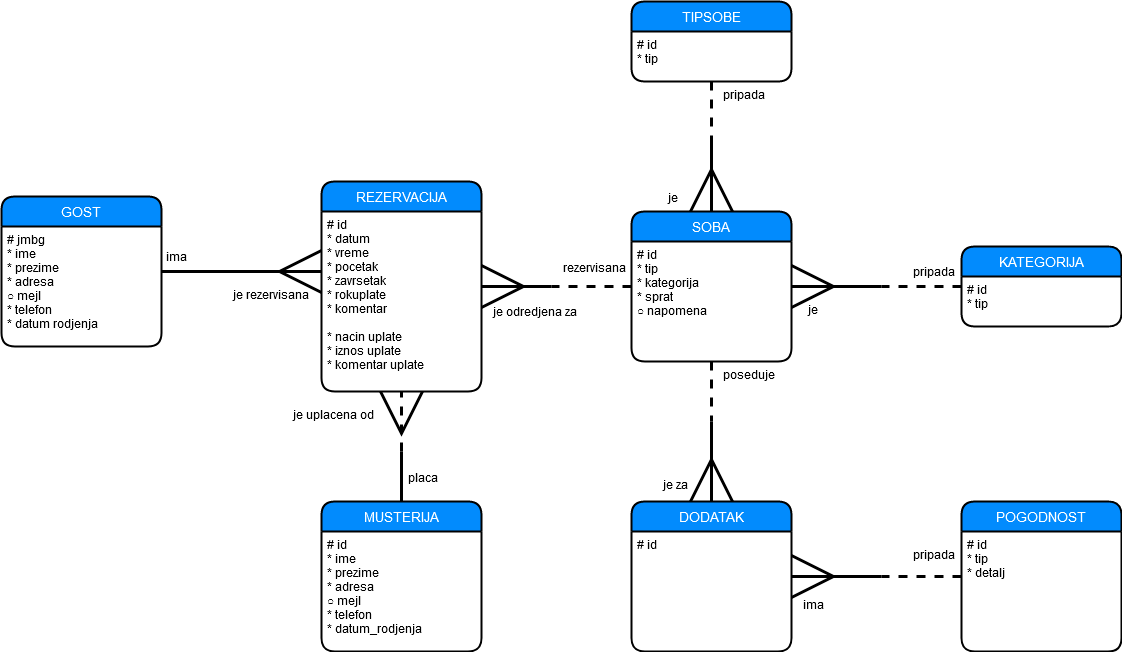

The diagram above was exported from draw.io. Its source (the exported page's mxGraphModel, read from the mxfile embedded in the PNG):
<mxGraphModel dx="2523" dy="2031" grid="1" gridSize="10" guides="1" tooltips="1" connect="1" arrows="1" fold="1" page="1" pageScale="1" pageWidth="850" pageHeight="1100" math="0" shadow="0">
  <root>
    <mxCell id="0" />
    <mxCell id="1" parent="0" />
    <mxCell id="1yKAOsxujqE0B-REHoKv-37" style="edgeStyle=orthogonalEdgeStyle;rounded=0;orthogonalLoop=1;jettySize=auto;html=1;startSize=38;endArrow=none;endFill=0;endSize=38;strokeWidth=3;fontColor=#FFFFFF;dashed=1;" parent="1" source="1yKAOsxujqE0B-REHoKv-5" edge="1">
      <mxGeometry relative="1" as="geometry">
        <mxPoint x="169.99999999999977" y="65" as="targetPoint" />
      </mxGeometry>
    </mxCell>
    <mxCell id="1yKAOsxujqE0B-REHoKv-5" value="SOBA" style="swimlane;childLayout=stackLayout;horizontal=1;startSize=30;horizontalStack=0;rounded=1;fontSize=14;fontStyle=0;strokeWidth=2;resizeParent=0;resizeLast=1;shadow=0;dashed=0;align=center;fillColor=#028BFD;fontColor=#FFFFFF;" parent="1" vertex="1">
      <mxGeometry x="250" y="-10" width="160" height="150" as="geometry" />
    </mxCell>
    <mxCell id="1yKAOsxujqE0B-REHoKv-6" value="# id&#10;* tip&#10;* kategorija&#10;* sprat&#10;○ napomena&#10;" style="align=left;strokeColor=none;fillColor=none;spacingLeft=4;fontSize=12;verticalAlign=top;resizable=0;rotatable=0;part=1;" parent="1yKAOsxujqE0B-REHoKv-5" vertex="1">
      <mxGeometry y="30" width="160" height="120" as="geometry" />
    </mxCell>
    <mxCell id="1yKAOsxujqE0B-REHoKv-7" value="TIPSOBE" style="swimlane;childLayout=stackLayout;horizontal=1;startSize=30;horizontalStack=0;rounded=1;fontSize=14;fontStyle=0;strokeWidth=2;resizeParent=0;resizeLast=1;shadow=0;dashed=0;align=center;fillColor=#028BFD;fontColor=#FFFFFF;" parent="1" vertex="1">
      <mxGeometry x="250" y="-220" width="160" height="80" as="geometry" />
    </mxCell>
    <mxCell id="1yKAOsxujqE0B-REHoKv-8" value="# id&#10;* tip&#10;" style="align=left;strokeColor=none;fillColor=none;spacingLeft=4;fontSize=12;verticalAlign=top;resizable=0;rotatable=0;part=1;" parent="1yKAOsxujqE0B-REHoKv-7" vertex="1">
      <mxGeometry y="30" width="160" height="50" as="geometry" />
    </mxCell>
    <mxCell id="1yKAOsxujqE0B-REHoKv-30" style="edgeStyle=orthogonalEdgeStyle;rounded=0;orthogonalLoop=1;jettySize=auto;html=1;entryX=0.5;entryY=0;entryDx=0;entryDy=0;startSize=38;endArrow=ERmany;endFill=0;endSize=38;strokeWidth=3;fontColor=#FFFFFF;" parent="1" target="1yKAOsxujqE0B-REHoKv-5" edge="1">
      <mxGeometry relative="1" as="geometry">
        <mxPoint x="330" y="-80" as="sourcePoint" />
      </mxGeometry>
    </mxCell>
    <mxCell id="1yKAOsxujqE0B-REHoKv-31" style="edgeStyle=orthogonalEdgeStyle;rounded=0;orthogonalLoop=1;jettySize=auto;html=1;startSize=38;endArrow=none;endFill=0;endSize=38;strokeWidth=3;fontColor=#FFFFFF;dashed=1;" parent="1" source="1yKAOsxujqE0B-REHoKv-8" edge="1">
      <mxGeometry relative="1" as="geometry">
        <mxPoint x="330" y="-70" as="targetPoint" />
      </mxGeometry>
    </mxCell>
    <mxCell id="1yKAOsxujqE0B-REHoKv-34" style="edgeStyle=orthogonalEdgeStyle;rounded=0;orthogonalLoop=1;jettySize=auto;html=1;entryX=1;entryY=0.5;entryDx=0;entryDy=0;startSize=38;endArrow=ERmany;endFill=0;endSize=38;strokeWidth=3;fontColor=#FFFFFF;" parent="1" target="1yKAOsxujqE0B-REHoKv-5" edge="1">
      <mxGeometry relative="1" as="geometry">
        <mxPoint x="500" y="65" as="sourcePoint" />
      </mxGeometry>
    </mxCell>
    <mxCell id="1yKAOsxujqE0B-REHoKv-35" style="edgeStyle=orthogonalEdgeStyle;rounded=0;orthogonalLoop=1;jettySize=auto;html=1;startSize=38;endArrow=none;endFill=0;endSize=38;strokeWidth=3;fontColor=#FFFFFF;dashed=1;" parent="1" source="1yKAOsxujqE0B-REHoKv-11" edge="1">
      <mxGeometry relative="1" as="geometry">
        <mxPoint x="500" y="65" as="targetPoint" />
      </mxGeometry>
    </mxCell>
    <mxCell id="1yKAOsxujqE0B-REHoKv-11" value="KATEGORIJA" style="swimlane;childLayout=stackLayout;horizontal=1;startSize=30;horizontalStack=0;rounded=1;fontSize=14;fontStyle=0;strokeWidth=2;resizeParent=0;resizeLast=1;shadow=0;dashed=0;align=center;fillColor=#028BFD;fontColor=#FFFFFF;" parent="1" vertex="1">
      <mxGeometry x="580" y="25" width="160" height="80" as="geometry" />
    </mxCell>
    <mxCell id="1yKAOsxujqE0B-REHoKv-12" value="# id&#10;* tip&#10;" style="align=left;strokeColor=none;fillColor=none;spacingLeft=4;fontSize=12;verticalAlign=top;resizable=0;rotatable=0;part=1;" parent="1yKAOsxujqE0B-REHoKv-11" vertex="1">
      <mxGeometry y="30" width="160" height="50" as="geometry" />
    </mxCell>
    <mxCell id="1yKAOsxujqE0B-REHoKv-36" style="edgeStyle=orthogonalEdgeStyle;rounded=0;orthogonalLoop=1;jettySize=auto;html=1;startSize=38;endArrow=none;endFill=0;endSize=38;strokeWidth=3;fontColor=#FFFFFF;startArrow=ERmany;startFill=0;" parent="1" source="1yKAOsxujqE0B-REHoKv-16" edge="1">
      <mxGeometry relative="1" as="geometry">
        <mxPoint x="170" y="65" as="targetPoint" />
      </mxGeometry>
    </mxCell>
    <mxCell id="1yKAOsxujqE0B-REHoKv-42" style="edgeStyle=orthogonalEdgeStyle;rounded=0;orthogonalLoop=1;jettySize=auto;html=1;startArrow=none;startFill=0;startSize=38;endArrow=ERmany;endFill=0;endSize=38;strokeWidth=3;fontColor=#FFFFFF;entryX=0.5;entryY=1;entryDx=0;entryDy=0;dashed=1;" parent="1" target="1yKAOsxujqE0B-REHoKv-17" edge="1">
      <mxGeometry relative="1" as="geometry">
        <mxPoint x="20" y="150" as="targetPoint" />
        <mxPoint x="20" y="230" as="sourcePoint" />
      </mxGeometry>
    </mxCell>
    <mxCell id="1yKAOsxujqE0B-REHoKv-22" value="DODATAK" style="swimlane;childLayout=stackLayout;horizontal=1;startSize=30;horizontalStack=0;rounded=1;fontSize=14;fontStyle=0;strokeWidth=2;resizeParent=0;resizeLast=1;shadow=0;dashed=0;align=center;fillColor=#028BFD;fontColor=#FFFFFF;" parent="1" vertex="1">
      <mxGeometry x="250" y="280" width="160" height="150" as="geometry" />
    </mxCell>
    <mxCell id="1yKAOsxujqE0B-REHoKv-23" value="# id" style="align=left;strokeColor=none;fillColor=none;spacingLeft=4;fontSize=12;verticalAlign=top;resizable=0;rotatable=0;part=1;" parent="1yKAOsxujqE0B-REHoKv-22" vertex="1">
      <mxGeometry y="30" width="160" height="120" as="geometry" />
    </mxCell>
    <mxCell id="1yKAOsxujqE0B-REHoKv-44" style="edgeStyle=orthogonalEdgeStyle;rounded=0;orthogonalLoop=1;jettySize=auto;html=1;entryX=0.5;entryY=0;entryDx=0;entryDy=0;startArrow=none;startFill=0;startSize=38;endArrow=ERmany;endFill=0;endSize=38;strokeWidth=3;fontColor=#FFFFFF;" parent="1" target="1yKAOsxujqE0B-REHoKv-22" edge="1">
      <mxGeometry relative="1" as="geometry">
        <mxPoint x="330" y="200" as="sourcePoint" />
      </mxGeometry>
    </mxCell>
    <mxCell id="1yKAOsxujqE0B-REHoKv-45" style="edgeStyle=orthogonalEdgeStyle;rounded=0;orthogonalLoop=1;jettySize=auto;html=1;startArrow=none;startFill=0;startSize=38;endArrow=none;endFill=0;endSize=38;strokeWidth=3;fontColor=#FFFFFF;dashed=1;" parent="1" source="1yKAOsxujqE0B-REHoKv-6" edge="1">
      <mxGeometry relative="1" as="geometry">
        <mxPoint x="330" y="200" as="targetPoint" />
      </mxGeometry>
    </mxCell>
    <mxCell id="1yKAOsxujqE0B-REHoKv-58" style="edgeStyle=orthogonalEdgeStyle;rounded=0;orthogonalLoop=1;jettySize=auto;html=1;entryX=1;entryY=0.375;entryDx=0;entryDy=0;entryPerimeter=0;startArrow=none;startFill=0;startSize=38;endArrow=ERmany;endFill=0;endSize=38;strokeWidth=3;fontColor=#FFFFFF;" parent="1" target="1yKAOsxujqE0B-REHoKv-23" edge="1">
      <mxGeometry relative="1" as="geometry">
        <mxPoint x="500" y="355" as="sourcePoint" />
      </mxGeometry>
    </mxCell>
    <mxCell id="1yKAOsxujqE0B-REHoKv-59" style="edgeStyle=orthogonalEdgeStyle;rounded=0;orthogonalLoop=1;jettySize=auto;html=1;startArrow=none;startFill=0;startSize=38;endArrow=none;endFill=0;endSize=38;strokeWidth=3;fontColor=#FFFFFF;dashed=1;" parent="1" source="1yKAOsxujqE0B-REHoKv-50" edge="1">
      <mxGeometry relative="1" as="geometry">
        <mxPoint x="500" y="355" as="targetPoint" />
      </mxGeometry>
    </mxCell>
    <mxCell id="1yKAOsxujqE0B-REHoKv-50" value="POGODNOST" style="swimlane;childLayout=stackLayout;horizontal=1;startSize=30;horizontalStack=0;rounded=1;fontSize=14;fontStyle=0;strokeWidth=2;resizeParent=0;resizeLast=1;shadow=0;dashed=0;align=center;fillColor=#028BFD;fontColor=#FFFFFF;" parent="1" vertex="1">
      <mxGeometry x="580" y="280" width="160" height="150" as="geometry" />
    </mxCell>
    <mxCell id="1yKAOsxujqE0B-REHoKv-51" value="# id&#10;* tip&#10;* detalj&#10;&#10;" style="align=left;strokeColor=none;fillColor=none;spacingLeft=4;fontSize=12;verticalAlign=top;resizable=0;rotatable=0;part=1;" parent="1yKAOsxujqE0B-REHoKv-50" vertex="1">
      <mxGeometry y="30" width="160" height="120" as="geometry" />
    </mxCell>
    <mxCell id="1yKAOsxujqE0B-REHoKv-65" value="&lt;font color=&quot;#00000000&quot;&gt;ima&lt;/font&gt;" style="text;html=1;strokeColor=none;fillColor=none;align=center;verticalAlign=middle;whiteSpace=wrap;rounded=0;fontColor=#FFFFFF;" parent="1" vertex="1">
      <mxGeometry x="-220" y="25" width="30" height="20" as="geometry" />
    </mxCell>
    <mxCell id="1yKAOsxujqE0B-REHoKv-66" value="&lt;font color=&quot;#00000000&quot;&gt;je rezervisana&lt;br&gt;&lt;/font&gt;" style="text;whiteSpace=wrap;html=1;fontColor=#FFFFFF;" parent="1" vertex="1">
      <mxGeometry x="-150" y="60" width="80" height="30" as="geometry" />
    </mxCell>
    <mxCell id="1yKAOsxujqE0B-REHoKv-68" value="&lt;font color=&quot;#00000000&quot;&gt;placa&lt;/font&gt;" style="text;whiteSpace=wrap;html=1;fontColor=#FFFFFF;" parent="1" vertex="1">
      <mxGeometry x="25" y="243" width="40" height="27" as="geometry" />
    </mxCell>
    <mxCell id="1yKAOsxujqE0B-REHoKv-69" value="&lt;font color=&quot;#00000000&quot;&gt;je uplacena od&lt;/font&gt;" style="text;whiteSpace=wrap;html=1;fontColor=#FFFFFF;" parent="1" vertex="1">
      <mxGeometry x="-90" y="180" width="90" height="30" as="geometry" />
    </mxCell>
    <mxCell id="1yKAOsxujqE0B-REHoKv-71" value="&lt;font color=&quot;#00000000&quot;&gt;rezervisana&lt;/font&gt;" style="text;whiteSpace=wrap;html=1;fontColor=#FFFFFF;" parent="1" vertex="1">
      <mxGeometry x="180" y="33" width="70" height="27" as="geometry" />
    </mxCell>
    <mxCell id="1yKAOsxujqE0B-REHoKv-72" value="&lt;font color=&quot;#00000000&quot;&gt;je odredjena za&lt;br&gt;&lt;/font&gt;" style="text;whiteSpace=wrap;html=1;fontColor=#FFFFFF;" parent="1" vertex="1">
      <mxGeometry x="110" y="76.5" width="90" height="27" as="geometry" />
    </mxCell>
    <mxCell id="1yKAOsxujqE0B-REHoKv-73" value="&lt;font color=&quot;#00000000&quot;&gt;poseduje&lt;/font&gt;" style="text;whiteSpace=wrap;html=1;fontColor=#FFFFFF;" parent="1" vertex="1">
      <mxGeometry x="340" y="140" width="70" height="27" as="geometry" />
    </mxCell>
    <mxCell id="1yKAOsxujqE0B-REHoKv-76" value="&lt;font color=&quot;#00000000&quot;&gt;je za&lt;br&gt;&lt;/font&gt;" style="text;whiteSpace=wrap;html=1;fontColor=#FFFFFF;" parent="1" vertex="1">
      <mxGeometry x="280" y="250" width="30" height="27" as="geometry" />
    </mxCell>
    <mxCell id="1yKAOsxujqE0B-REHoKv-77" value="&lt;font color=&quot;#00000000&quot;&gt;ima&lt;/font&gt;" style="text;whiteSpace=wrap;html=1;fontColor=#FFFFFF;" parent="1" vertex="1">
      <mxGeometry x="420" y="370" width="40" height="27" as="geometry" />
    </mxCell>
    <mxCell id="1yKAOsxujqE0B-REHoKv-78" value="&lt;font color=&quot;#00000000&quot;&gt;pripada&lt;/font&gt;" style="text;whiteSpace=wrap;html=1;fontColor=#FFFFFF;" parent="1" vertex="1">
      <mxGeometry x="530" y="320" width="40" height="27" as="geometry" />
    </mxCell>
    <mxCell id="1yKAOsxujqE0B-REHoKv-79" value="&lt;font color=&quot;#00000000&quot;&gt;pripada&lt;/font&gt;" style="text;whiteSpace=wrap;html=1;fontColor=#FFFFFF;" parent="1" vertex="1">
      <mxGeometry x="530" y="36.5" width="50" height="27" as="geometry" />
    </mxCell>
    <mxCell id="1yKAOsxujqE0B-REHoKv-80" value="&lt;font color=&quot;#00000000&quot;&gt;je&lt;/font&gt;" style="text;whiteSpace=wrap;html=1;fontColor=#FFFFFF;" parent="1" vertex="1">
      <mxGeometry x="425" y="75" width="50" height="27" as="geometry" />
    </mxCell>
    <mxCell id="1yKAOsxujqE0B-REHoKv-81" value="&lt;font color=&quot;#00000000&quot;&gt;je&lt;/font&gt;" style="text;whiteSpace=wrap;html=1;fontColor=#FFFFFF;" parent="1" vertex="1">
      <mxGeometry x="285" y="-37" width="20" height="27" as="geometry" />
    </mxCell>
    <mxCell id="1yKAOsxujqE0B-REHoKv-82" value="&lt;font color=&quot;#00000000&quot;&gt;pripada&lt;/font&gt;" style="text;whiteSpace=wrap;html=1;fontColor=#FFFFFF;" parent="1" vertex="1">
      <mxGeometry x="340" y="-140" width="80" height="27" as="geometry" />
    </mxCell>
    <mxCell id="1yKAOsxujqE0B-REHoKv-16" value="REZERVACIJA" style="swimlane;childLayout=stackLayout;horizontal=1;startSize=30;horizontalStack=0;rounded=1;fontSize=14;fontStyle=0;strokeWidth=2;resizeParent=0;resizeLast=1;shadow=0;dashed=0;align=center;fillColor=#028BFD;fontColor=#FFFFFF;" parent="1" vertex="1">
      <mxGeometry x="-60" y="-40" width="160" height="210" as="geometry" />
    </mxCell>
    <mxCell id="1yKAOsxujqE0B-REHoKv-17" value="# id&#10;* datum&#10;* vreme&#10;* pocetak&#10;* zavrsetak&#10;* rokuplate&#10;* komentar&#10;&#10;* nacin uplate&#10;* iznos uplate&#10;* komentar uplate&#10;&#10;&#10;" style="align=left;strokeColor=none;fillColor=none;spacingLeft=4;fontSize=12;verticalAlign=top;resizable=0;rotatable=0;part=1;" parent="1yKAOsxujqE0B-REHoKv-16" vertex="1">
      <mxGeometry y="30" width="160" height="180" as="geometry" />
    </mxCell>
    <mxCell id="dCE8BZ0g_W73L0imwShd-1" style="edgeStyle=orthogonalEdgeStyle;rounded=0;orthogonalLoop=1;jettySize=auto;html=1;strokeWidth=3;endSize=38;startSize=38;endArrow=ERmany;endFill=0;" parent="1" source="1yKAOsxujqE0B-REHoKv-1" edge="1">
      <mxGeometry relative="1" as="geometry">
        <mxPoint x="-60" y="50" as="targetPoint" />
      </mxGeometry>
    </mxCell>
    <mxCell id="1yKAOsxujqE0B-REHoKv-1" value="GOST" style="swimlane;childLayout=stackLayout;horizontal=1;startSize=30;horizontalStack=0;rounded=1;fontSize=14;fontStyle=0;strokeWidth=2;resizeParent=0;resizeLast=1;shadow=0;dashed=0;align=center;fillColor=#028BFD;fontColor=#FFFFFF;" parent="1" vertex="1">
      <mxGeometry x="-380" y="-25" width="160" height="150" as="geometry" />
    </mxCell>
    <mxCell id="1yKAOsxujqE0B-REHoKv-2" value="# jmbg&#10;* ime&#10;* prezime&#10;* adresa&#10;○ mejl&#10;* telefon&#10;* datum rodjenja&#10;" style="align=left;strokeColor=none;fillColor=none;spacingLeft=4;fontSize=12;verticalAlign=top;resizable=0;rotatable=0;part=1;" parent="1yKAOsxujqE0B-REHoKv-1" vertex="1">
      <mxGeometry y="30" width="160" height="120" as="geometry" />
    </mxCell>
    <mxCell id="OXD2mUHx4IGkF8S1N8ye-1" style="edgeStyle=orthogonalEdgeStyle;rounded=0;orthogonalLoop=1;jettySize=auto;html=1;endArrow=none;endFill=0;strokeWidth=3;" edge="1" parent="1" source="1yKAOsxujqE0B-REHoKv-18">
      <mxGeometry relative="1" as="geometry">
        <mxPoint x="20" y="230" as="targetPoint" />
      </mxGeometry>
    </mxCell>
    <mxCell id="1yKAOsxujqE0B-REHoKv-18" value="MUSTERIJA" style="swimlane;childLayout=stackLayout;horizontal=1;startSize=30;horizontalStack=0;rounded=1;fontSize=14;fontStyle=0;strokeWidth=2;resizeParent=0;resizeLast=1;shadow=0;dashed=0;align=center;fillColor=#028BFD;fontColor=#FFFFFF;" parent="1" vertex="1">
      <mxGeometry x="-60" y="280" width="160" height="150" as="geometry" />
    </mxCell>
    <mxCell id="1yKAOsxujqE0B-REHoKv-19" value="# id&#10;* ime&#10;* prezime&#10;* adresa&#10;○ mejl&#10;* telefon&#10;* datum_rodjenja" style="align=left;strokeColor=none;fillColor=none;spacingLeft=4;fontSize=12;verticalAlign=top;resizable=0;rotatable=0;part=1;" parent="1yKAOsxujqE0B-REHoKv-18" vertex="1">
      <mxGeometry y="30" width="160" height="120" as="geometry" />
    </mxCell>
  </root>
</mxGraphModel>